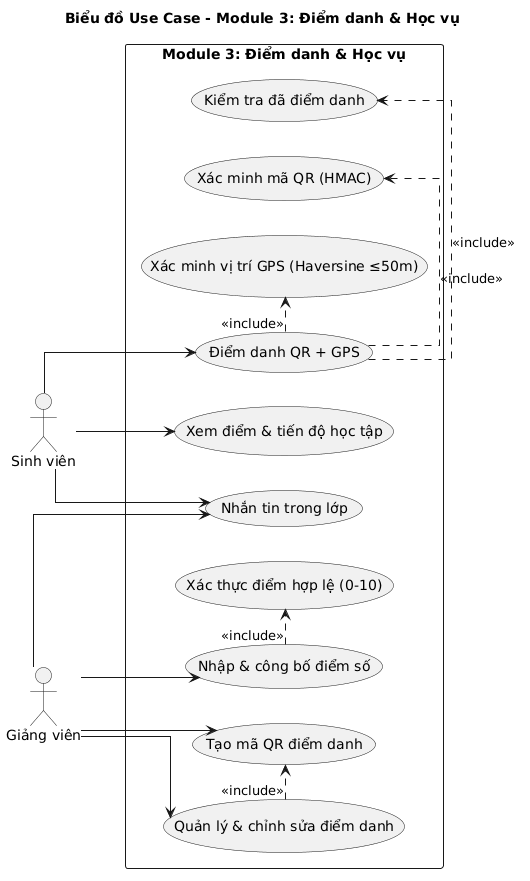

The diagram above was rendered by PlantUML. Its source (embedded in the PNG):
@startuml
left to right direction
skinparam packageStyle rectangle
skinparam linetype ortho
title Biểu đồ Use Case - Module 3: Điểm danh & Học vụ

actor "Sinh viên" as SV
actor "Giảng viên" as GV

package "Module 3: Điểm danh & Học vụ" {
  usecase "Tạo mã QR điểm danh" as UC09
  usecase "Điểm danh QR + GPS" as UC10
  usecase "Quản lý & chỉnh sửa điểm danh" as UC11
  usecase "Nhập & công bố điểm số" as UC12
  usecase "Xem điểm & tiến độ học tập" as UC13
  usecase "Nhắn tin trong lớp" as UC14

  usecase "Xác minh mã QR (HMAC)" as UC10a
  usecase "Xác minh vị trí GPS (Haversine ≤50m)" as UC10b
  usecase "Kiểm tra đã điểm danh" as UC10c
  usecase "Xác thực điểm hợp lệ (0-10)" as UC12a

  UC11 .> UC09 : <<include>>
  UC10 .> UC10a : <<include>>
  UC10 .> UC10b : <<include>>
  UC10 .> UC10c : <<include>>
  UC12 .> UC12a : <<include>>
}

GV --> UC09
SV --> UC10
GV --> UC11
GV --> UC12
SV --> UC13
SV --> UC14
GV --> UC14
@enduml